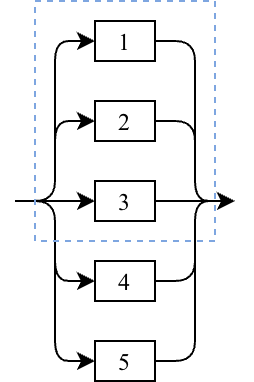

The diagram above was exported from draw.io. Its source (the exported page's mxGraphModel, read from the mxfile embedded in the PNG):
<mxGraphModel dx="421" dy="295" grid="1" gridSize="10" guides="1" tooltips="1" connect="1" arrows="1" fold="1" page="0" pageScale="1" pageWidth="850" pageHeight="1100" background="none" math="0" shadow="0">
  <root>
    <mxCell id="0" />
    <mxCell id="1" parent="0" />
    <mxCell id="2" value="1" style="rounded=0;whiteSpace=wrap;html=1;fontFamily=Times New Roman;convertToSvg=1;labelBackgroundColor=none;shadow=0;" parent="1" vertex="1">
      <mxGeometry x="120" y="80" width="30" height="20" as="geometry" />
    </mxCell>
    <mxCell id="6" value="2" style="rounded=0;whiteSpace=wrap;html=1;fontFamily=Times New Roman;convertToSvg=1;labelBackgroundColor=none;shadow=0;" parent="1" vertex="1">
      <mxGeometry x="120" y="120" width="30" height="20" as="geometry" />
    </mxCell>
    <mxCell id="5MxYgC3Ae5I2KsUfPxa9-34" style="edgeStyle=orthogonalEdgeStyle;rounded=0;orthogonalLoop=1;jettySize=auto;html=1;exitX=1;exitY=0.5;exitDx=0;exitDy=0;" edge="1" parent="1" source="8">
      <mxGeometry relative="1" as="geometry">
        <mxPoint x="190.00000000000006" y="170" as="targetPoint" />
      </mxGeometry>
    </mxCell>
    <mxCell id="8" value="3" style="rounded=0;whiteSpace=wrap;html=1;fontFamily=Times New Roman;convertToSvg=1;labelBackgroundColor=none;shadow=0;" parent="1" vertex="1">
      <mxGeometry x="120" y="160" width="30" height="20" as="geometry" />
    </mxCell>
    <mxCell id="10" value="4" style="rounded=0;whiteSpace=wrap;html=1;fontFamily=Times New Roman;convertToSvg=1;labelBackgroundColor=none;shadow=0;" parent="1" vertex="1">
      <mxGeometry x="120" y="200" width="30" height="20" as="geometry" />
    </mxCell>
    <mxCell id="12" value="5" style="rounded=0;whiteSpace=wrap;html=1;fontFamily=Times New Roman;convertToSvg=1;labelBackgroundColor=none;shadow=0;" parent="1" vertex="1">
      <mxGeometry x="120" y="240" width="30" height="20" as="geometry" />
    </mxCell>
    <mxCell id="5MxYgC3Ae5I2KsUfPxa9-25" value="" style="endArrow=classic;html=1;rounded=0;entryX=0;entryY=0.5;entryDx=0;entryDy=0;shadow=0;" edge="1" parent="1" target="8">
      <mxGeometry width="50" height="50" relative="1" as="geometry">
        <mxPoint x="80" y="170" as="sourcePoint" />
        <mxPoint x="230" y="150" as="targetPoint" />
      </mxGeometry>
    </mxCell>
    <mxCell id="5MxYgC3Ae5I2KsUfPxa9-26" value="" style="endArrow=classic;html=1;rounded=1;shadow=0;curved=0;entryX=0;entryY=0.5;entryDx=0;entryDy=0;" edge="1" parent="1" target="2">
      <mxGeometry width="50" height="50" relative="1" as="geometry">
        <mxPoint x="80" y="170" as="sourcePoint" />
        <mxPoint x="80" y="110" as="targetPoint" />
        <Array as="points">
          <mxPoint x="100" y="170" />
          <mxPoint x="100" y="130" />
          <mxPoint x="100" y="90" />
        </Array>
      </mxGeometry>
    </mxCell>
    <mxCell id="5MxYgC3Ae5I2KsUfPxa9-27" value="" style="endArrow=classic;html=1;rounded=1;curved=0;" edge="1" parent="1">
      <mxGeometry width="50" height="50" relative="1" as="geometry">
        <mxPoint x="80" y="170" as="sourcePoint" />
        <mxPoint x="120" y="130" as="targetPoint" />
        <Array as="points">
          <mxPoint x="100" y="170" />
          <mxPoint x="100" y="130" />
        </Array>
      </mxGeometry>
    </mxCell>
    <mxCell id="5MxYgC3Ae5I2KsUfPxa9-28" value="" style="endArrow=classic;html=1;rounded=1;entryX=0;entryY=0.5;entryDx=0;entryDy=0;curved=0;" edge="1" parent="1" target="10">
      <mxGeometry width="50" height="50" relative="1" as="geometry">
        <mxPoint x="80" y="170" as="sourcePoint" />
        <mxPoint x="130" y="120" as="targetPoint" />
        <Array as="points">
          <mxPoint x="100" y="170" />
          <mxPoint x="100" y="210" />
        </Array>
      </mxGeometry>
    </mxCell>
    <mxCell id="5MxYgC3Ae5I2KsUfPxa9-29" value="" style="endArrow=classic;html=1;rounded=1;entryX=0;entryY=0.5;entryDx=0;entryDy=0;curved=0;" edge="1" parent="1" target="12">
      <mxGeometry width="50" height="50" relative="1" as="geometry">
        <mxPoint x="80" y="170" as="sourcePoint" />
        <mxPoint x="130" y="160" as="targetPoint" />
        <Array as="points">
          <mxPoint x="100" y="170" />
          <mxPoint x="100" y="250" />
        </Array>
      </mxGeometry>
    </mxCell>
    <mxCell id="5MxYgC3Ae5I2KsUfPxa9-30" value="" style="endArrow=classic;html=1;rounded=1;exitX=1;exitY=0.5;exitDx=0;exitDy=0;curved=0;" edge="1" parent="1" source="2">
      <mxGeometry width="50" height="50" relative="1" as="geometry">
        <mxPoint x="200" y="120" as="sourcePoint" />
        <mxPoint x="190" y="170" as="targetPoint" />
        <Array as="points">
          <mxPoint x="170" y="90" />
          <mxPoint x="170" y="170" />
        </Array>
      </mxGeometry>
    </mxCell>
    <mxCell id="5MxYgC3Ae5I2KsUfPxa9-31" value="" style="endArrow=classic;html=1;rounded=1;exitX=1;exitY=0.5;exitDx=0;exitDy=0;curved=0;" edge="1" parent="1">
      <mxGeometry width="50" height="50" relative="1" as="geometry">
        <mxPoint x="150" y="130" as="sourcePoint" />
        <mxPoint x="190" y="170" as="targetPoint" />
        <Array as="points">
          <mxPoint x="170" y="130" />
          <mxPoint x="170" y="170" />
        </Array>
      </mxGeometry>
    </mxCell>
    <mxCell id="5MxYgC3Ae5I2KsUfPxa9-32" value="" style="endArrow=classic;html=1;rounded=1;curved=0;" edge="1" parent="1">
      <mxGeometry width="50" height="50" relative="1" as="geometry">
        <mxPoint x="150" y="250" as="sourcePoint" />
        <mxPoint x="190" y="170" as="targetPoint" />
        <Array as="points">
          <mxPoint x="170" y="250" />
          <mxPoint x="170" y="170" />
        </Array>
      </mxGeometry>
    </mxCell>
    <mxCell id="5MxYgC3Ae5I2KsUfPxa9-33" value="" style="endArrow=classic;html=1;rounded=1;curved=0;" edge="1" parent="1">
      <mxGeometry width="50" height="50" relative="1" as="geometry">
        <mxPoint x="150" y="210" as="sourcePoint" />
        <mxPoint x="190" y="170" as="targetPoint" />
        <Array as="points">
          <mxPoint x="170" y="210" />
          <mxPoint x="170" y="170" />
        </Array>
      </mxGeometry>
    </mxCell>
    <mxCell id="5MxYgC3Ae5I2KsUfPxa9-35" value="" style="rounded=0;whiteSpace=wrap;html=1;fillColor=none;dashed=1;strokeColor=#7EA6E0;" vertex="1" parent="1">
      <mxGeometry x="90" y="70" width="90" height="120" as="geometry" />
    </mxCell>
  </root>
</mxGraphModel>